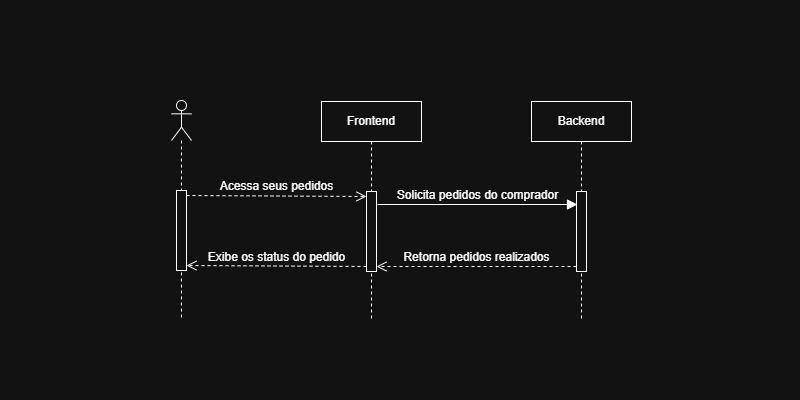

The diagram above was exported from draw.io. Its source (the exported page's mxGraphModel, read from the mxfile embedded in the PNG):
<mxGraphModel dx="1452" dy="1188" grid="1" gridSize="10" guides="1" tooltips="1" connect="1" arrows="1" fold="1" page="1" pageScale="1" pageWidth="800" pageHeight="400" math="0" shadow="0">
  <root>
    <mxCell id="thqdprRlQoEWJp_VWqZZ-0" />
    <mxCell id="thqdprRlQoEWJp_VWqZZ-1" parent="thqdprRlQoEWJp_VWqZZ-0" />
    <mxCell id="thqdprRlQoEWJp_VWqZZ-2" parent="thqdprRlQoEWJp_VWqZZ-1" style="shape=umlLifeline;perimeter=lifelinePerimeter;whiteSpace=wrap;html=1;container=1;dropTarget=0;collapsible=0;recursiveResize=0;outlineConnect=0;portConstraint=eastwest;newEdgeStyle={&quot;curved&quot;:0,&quot;rounded&quot;:0};" value="Frontend" vertex="1">
      <mxGeometry height="219" width="100" x="321" y="-299" as="geometry" />
    </mxCell>
    <mxCell id="thqdprRlQoEWJp_VWqZZ-5" parent="thqdprRlQoEWJp_VWqZZ-2" style="html=1;points=[[0,0,0,0,5],[0,1,0,0,-5],[1,0,0,0,5],[1,1,0,0,-5]];perimeter=orthogonalPerimeter;outlineConnect=0;targetShapes=umlLifeline;portConstraint=eastwest;newEdgeStyle={&quot;curved&quot;:0,&quot;rounded&quot;:0};" value="" vertex="1">
      <mxGeometry height="80" width="10" x="45" y="90" as="geometry" />
    </mxCell>
    <mxCell id="thqdprRlQoEWJp_VWqZZ-6" parent="thqdprRlQoEWJp_VWqZZ-1" style="shape=umlLifeline;perimeter=lifelinePerimeter;whiteSpace=wrap;html=1;container=1;dropTarget=0;collapsible=0;recursiveResize=0;outlineConnect=0;portConstraint=eastwest;newEdgeStyle={&quot;curved&quot;:0,&quot;rounded&quot;:0};participant=umlActor;" value="" vertex="1">
      <mxGeometry height="220" width="20" x="171" y="-300" as="geometry" />
    </mxCell>
    <mxCell id="thqdprRlQoEWJp_VWqZZ-8" parent="thqdprRlQoEWJp_VWqZZ-6" style="html=1;points=[[0,0,0,0,5],[0,1,0,0,-5],[1,0,0,0,5],[1,1,0,0,-5]];perimeter=orthogonalPerimeter;outlineConnect=0;targetShapes=umlLifeline;portConstraint=eastwest;newEdgeStyle={&quot;curved&quot;:0,&quot;rounded&quot;:0};" value="" vertex="1">
      <mxGeometry height="80" width="10" x="5" y="90" as="geometry" />
    </mxCell>
    <mxCell id="thqdprRlQoEWJp_VWqZZ-10" parent="thqdprRlQoEWJp_VWqZZ-1" style="shape=umlLifeline;perimeter=lifelinePerimeter;whiteSpace=wrap;html=1;container=1;dropTarget=0;collapsible=0;recursiveResize=0;outlineConnect=0;portConstraint=eastwest;newEdgeStyle={&quot;curved&quot;:0,&quot;rounded&quot;:0};" value="Backend" vertex="1">
      <mxGeometry height="219" width="100" x="531" y="-299" as="geometry" />
    </mxCell>
    <mxCell id="thqdprRlQoEWJp_VWqZZ-11" parent="thqdprRlQoEWJp_VWqZZ-10" style="html=1;points=[[0,0,0,0,5],[0,1,0,0,-5],[1,0,0,0,5],[1,1,0,0,-5]];perimeter=orthogonalPerimeter;outlineConnect=0;targetShapes=umlLifeline;portConstraint=eastwest;newEdgeStyle={&quot;curved&quot;:0,&quot;rounded&quot;:0};" value="" vertex="1">
      <mxGeometry height="80" width="10" x="45" y="90" as="geometry" />
    </mxCell>
    <mxCell id="thqdprRlQoEWJp_VWqZZ-15" edge="1" parent="thqdprRlQoEWJp_VWqZZ-1" style="html=1;verticalAlign=bottom;endArrow=block;curved=0;rounded=0;entryX=0;entryY=0;entryDx=0;entryDy=5;fontSize=12;startSize=8;endSize=8;" value="Solicita pedidos do comprador">
      <mxGeometry relative="1" as="geometry">
        <mxPoint x="377" y="-196" as="sourcePoint" />
        <mxPoint x="577" y="-196" as="targetPoint" />
      </mxGeometry>
    </mxCell>
    <mxCell id="thqdprRlQoEWJp_VWqZZ-16" edge="1" parent="thqdprRlQoEWJp_VWqZZ-1" source="thqdprRlQoEWJp_VWqZZ-11" style="html=1;verticalAlign=bottom;endArrow=open;dashed=1;endSize=8;curved=0;rounded=0;exitX=0;exitY=1;exitDx=0;exitDy=-5;fontSize=12;entryX=1;entryY=1;entryDx=0;entryDy=-5;entryPerimeter=0;" target="thqdprRlQoEWJp_VWqZZ-5" value="Retorna pedidos realizados">
      <mxGeometry relative="1" as="geometry">
        <mxPoint x="376" y="-94" as="targetPoint" />
      </mxGeometry>
    </mxCell>
    <mxCell id="thqdprRlQoEWJp_VWqZZ-21" edge="1" parent="thqdprRlQoEWJp_VWqZZ-1" source="thqdprRlQoEWJp_VWqZZ-8" style="html=1;verticalAlign=bottom;endArrow=open;curved=0;rounded=0;fontFamily=Helvetica;fontSize=12;fontColor=default;endSize=8;exitX=1;exitY=0;exitDx=0;exitDy=5;exitPerimeter=0;entryX=0;entryY=0;entryDx=0;entryDy=5;entryPerimeter=0;align=center;labelBackgroundColor=default;dashed=1;strokeColor=default;" target="thqdprRlQoEWJp_VWqZZ-5" value="Acessa seus pedidos">
      <mxGeometry relative="1" width="80" as="geometry">
        <mxPoint x="241" y="-159" as="sourcePoint" />
        <mxPoint x="366" y="-164" as="targetPoint" />
      </mxGeometry>
    </mxCell>
    <mxCell id="thqdprRlQoEWJp_VWqZZ-22" edge="1" parent="thqdprRlQoEWJp_VWqZZ-1" source="thqdprRlQoEWJp_VWqZZ-5" style="html=1;verticalAlign=bottom;endArrow=open;endSize=8;curved=0;rounded=0;fontFamily=Helvetica;fontSize=12;fontColor=default;entryX=1;entryY=1;entryDx=0;entryDy=-5;entryPerimeter=0;fontStyle=0;align=center;labelBackgroundColor=default;dashed=1;exitX=0;exitY=1;exitDx=0;exitDy=-5;exitPerimeter=0;" target="thqdprRlQoEWJp_VWqZZ-8" value="Exibe os status do pedido">
      <mxGeometry relative="1" as="geometry">
        <mxPoint x="366" y="-94" as="sourcePoint" />
        <mxPoint x="231" y="-99" as="targetPoint" />
      </mxGeometry>
    </mxCell>
  </root>
</mxGraphModel>